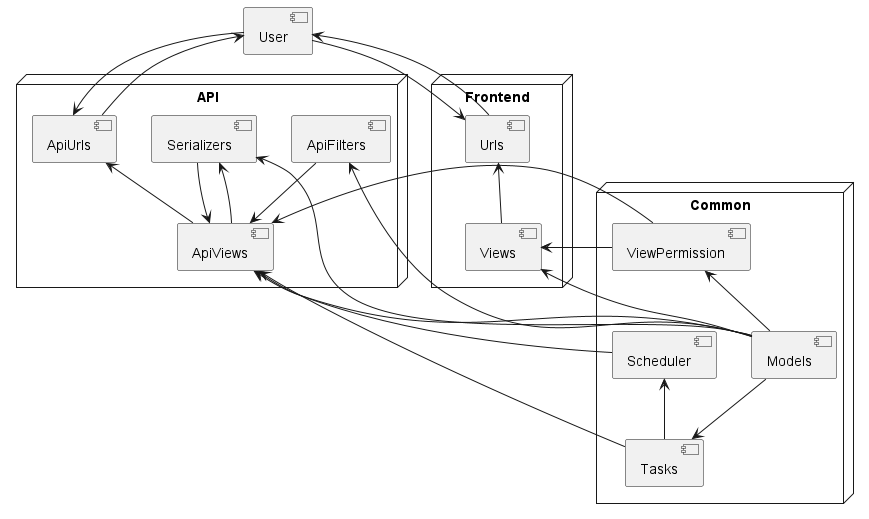

The diagram above was rendered by PlantUML. Its source (embedded in the PNG):
@startuml architecture

component User

node Common {
    component ViewPermission
    component Models
    component Scheduler
    component Tasks
}

node API {
    component ApiUrls
    component ViewPermission
    component ApiViews
    component Serializers
    component ApiFilters
}

node Frontend {
    component Urls
    component Views
}

Urls <-- Views
ViewPermission --> Views
User --> Urls
User <-- Urls
User --> ApiUrls
User <-- ApiUrls
ApiUrls <-- ApiViews
ViewPermission --> ApiViews
Serializers --> ApiViews
Serializers <-- ApiViews
Serializers <-- Models
ApiFilters --> ApiViews
ApiFilters <-- Models
Views <-- Models
ApiViews <-- Models
ViewPermission <-- Models
ApiViews <-- Scheduler
Scheduler <-- Tasks
ApiViews <-- Tasks
Models --> Tasks

@enduml